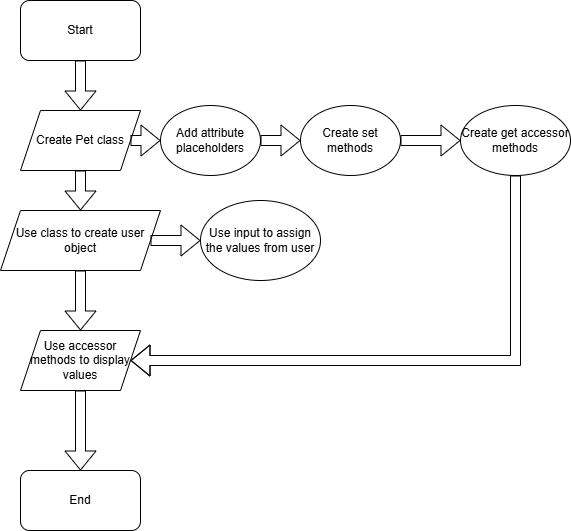

The diagram above was exported from draw.io. Its source (the exported page's mxGraphModel, read from the mxfile embedded in the PNG):
<mxGraphModel dx="613" dy="400" grid="1" gridSize="10" guides="1" tooltips="1" connect="1" arrows="1" fold="1" page="1" pageScale="1" pageWidth="850" pageHeight="1100" math="0" shadow="0">
  <root>
    <mxCell id="0" />
    <mxCell id="1" parent="0" />
    <mxCell id="RCLZc408mtZr_jhGaznG-1" parent="1" style="rounded=1;whiteSpace=wrap;html=1;" value="Start" vertex="1">
      <mxGeometry height="60" width="120" x="150" y="150" as="geometry" />
    </mxCell>
    <mxCell id="RCLZc408mtZr_jhGaznG-2" edge="1" parent="1" source="RCLZc408mtZr_jhGaznG-1" style="shape=flexArrow;endArrow=classic;html=1;rounded=0;exitX=0.5;exitY=1;exitDx=0;exitDy=0;" target="RCLZc408mtZr_jhGaznG-3" value="">
      <mxGeometry height="50" relative="1" width="50" as="geometry">
        <mxPoint x="370" y="290" as="sourcePoint" />
        <mxPoint x="210" y="290" as="targetPoint" />
      </mxGeometry>
    </mxCell>
    <mxCell id="RCLZc408mtZr_jhGaznG-3" parent="1" style="shape=parallelogram;perimeter=parallelogramPerimeter;whiteSpace=wrap;html=1;fixedSize=1;" value="Create Pet class" vertex="1">
      <mxGeometry height="60" width="120" x="150" y="260" as="geometry" />
    </mxCell>
    <mxCell id="RCLZc408mtZr_jhGaznG-4" edge="1" parent="1" source="RCLZc408mtZr_jhGaznG-3" style="shape=flexArrow;endArrow=classic;html=1;rounded=0;exitX=1;exitY=0.5;exitDx=0;exitDy=0;" target="RCLZc408mtZr_jhGaznG-5" value="">
      <mxGeometry height="50" relative="1" width="50" as="geometry">
        <mxPoint x="370" y="340" as="sourcePoint" />
        <mxPoint x="350" y="290" as="targetPoint" />
      </mxGeometry>
    </mxCell>
    <mxCell id="RCLZc408mtZr_jhGaznG-5" parent="1" style="ellipse;whiteSpace=wrap;html=1;" value="Add attribute placeholders" vertex="1">
      <mxGeometry height="70" width="100" x="290" y="255" as="geometry" />
    </mxCell>
    <mxCell id="RCLZc408mtZr_jhGaznG-6" edge="1" parent="1" source="RCLZc408mtZr_jhGaznG-5" style="shape=flexArrow;endArrow=classic;html=1;rounded=0;exitX=1;exitY=0.5;exitDx=0;exitDy=0;" target="RCLZc408mtZr_jhGaznG-7" value="">
      <mxGeometry height="50" relative="1" width="50" as="geometry">
        <mxPoint x="310" y="350" as="sourcePoint" />
        <mxPoint x="360" y="300" as="targetPoint" />
      </mxGeometry>
    </mxCell>
    <mxCell id="RCLZc408mtZr_jhGaznG-7" parent="1" style="ellipse;whiteSpace=wrap;html=1;" value="Create set methods" vertex="1">
      <mxGeometry height="70" width="100" x="430" y="255" as="geometry" />
    </mxCell>
    <mxCell id="RCLZc408mtZr_jhGaznG-10" edge="1" parent="1" source="RCLZc408mtZr_jhGaznG-7" style="shape=flexArrow;endArrow=classic;html=1;rounded=0;exitX=1;exitY=0.5;exitDx=0;exitDy=0;" value="">
      <mxGeometry height="50" relative="1" width="50" as="geometry">
        <mxPoint x="610" y="320" as="sourcePoint" />
        <mxPoint x="590" y="290" as="targetPoint" />
      </mxGeometry>
    </mxCell>
    <mxCell id="RCLZc408mtZr_jhGaznG-12" parent="1" style="ellipse;whiteSpace=wrap;html=1;" value="Create get accessor methods" vertex="1">
      <mxGeometry height="70" width="110" x="590" y="255" as="geometry" />
    </mxCell>
    <mxCell id="RCLZc408mtZr_jhGaznG-13" edge="1" parent="1" source="RCLZc408mtZr_jhGaznG-3" style="shape=flexArrow;endArrow=classic;html=1;rounded=0;exitX=0.5;exitY=1;exitDx=0;exitDy=0;" target="RCLZc408mtZr_jhGaznG-14" value="">
      <mxGeometry height="50" relative="1" width="50" as="geometry">
        <mxPoint x="310" y="310" as="sourcePoint" />
        <mxPoint x="210" y="380" as="targetPoint" />
      </mxGeometry>
    </mxCell>
    <mxCell id="RCLZc408mtZr_jhGaznG-14" parent="1" style="shape=parallelogram;perimeter=parallelogramPerimeter;whiteSpace=wrap;html=1;fixedSize=1;" value="Use class to create user object" vertex="1">
      <mxGeometry height="60" width="160" x="130" y="360" as="geometry" />
    </mxCell>
    <mxCell id="RCLZc408mtZr_jhGaznG-15" edge="1" parent="1" source="RCLZc408mtZr_jhGaznG-14" style="shape=flexArrow;endArrow=classic;html=1;rounded=0;exitX=1;exitY=0.5;exitDx=0;exitDy=0;" target="RCLZc408mtZr_jhGaznG-16" value="">
      <mxGeometry height="50" relative="1" width="50" as="geometry">
        <mxPoint x="400" y="410" as="sourcePoint" />
        <mxPoint x="450" y="360" as="targetPoint" />
      </mxGeometry>
    </mxCell>
    <mxCell id="RCLZc408mtZr_jhGaznG-16" parent="1" style="ellipse;whiteSpace=wrap;html=1;" value="Use input to assign the values from user" vertex="1">
      <mxGeometry height="80" width="120" x="330" y="350" as="geometry" />
    </mxCell>
    <mxCell id="RCLZc408mtZr_jhGaznG-17" edge="1" parent="1" source="RCLZc408mtZr_jhGaznG-14" style="shape=flexArrow;endArrow=classic;html=1;rounded=0;exitX=0.5;exitY=1;exitDx=0;exitDy=0;" target="RCLZc408mtZr_jhGaznG-18" value="">
      <mxGeometry height="50" relative="1" width="50" as="geometry">
        <mxPoint x="380" y="460" as="sourcePoint" />
        <mxPoint x="430" y="410" as="targetPoint" />
      </mxGeometry>
    </mxCell>
    <mxCell id="RCLZc408mtZr_jhGaznG-18" parent="1" style="shape=parallelogram;perimeter=parallelogramPerimeter;whiteSpace=wrap;html=1;fixedSize=1;" value="Use accessor methods to display values" vertex="1">
      <mxGeometry height="60" width="120" x="150" y="480" as="geometry" />
    </mxCell>
    <mxCell id="RCLZc408mtZr_jhGaznG-19" edge="1" parent="1" source="RCLZc408mtZr_jhGaznG-12" style="shape=flexArrow;endArrow=classic;html=1;rounded=0;exitX=0.5;exitY=1;exitDx=0;exitDy=0;" target="RCLZc408mtZr_jhGaznG-18" value="">
      <mxGeometry height="50" relative="1" width="50" as="geometry">
        <Array as="points">
          <mxPoint x="645" y="510" />
        </Array>
        <mxPoint x="420" y="480" as="sourcePoint" />
        <mxPoint x="650" y="610" as="targetPoint" />
      </mxGeometry>
    </mxCell>
    <mxCell id="RCLZc408mtZr_jhGaznG-20" edge="1" parent="1" source="RCLZc408mtZr_jhGaznG-18" style="shape=flexArrow;endArrow=classic;html=1;rounded=0;exitX=0.5;exitY=1;exitDx=0;exitDy=0;" target="RCLZc408mtZr_jhGaznG-21" value="">
      <mxGeometry height="50" relative="1" width="50" as="geometry">
        <mxPoint x="390" y="580" as="sourcePoint" />
        <mxPoint x="440" y="530" as="targetPoint" />
      </mxGeometry>
    </mxCell>
    <mxCell id="RCLZc408mtZr_jhGaznG-21" parent="1" style="rounded=1;whiteSpace=wrap;html=1;" value="End" vertex="1">
      <mxGeometry height="60" width="120" x="150" y="620" as="geometry" />
    </mxCell>
  </root>
</mxGraphModel>